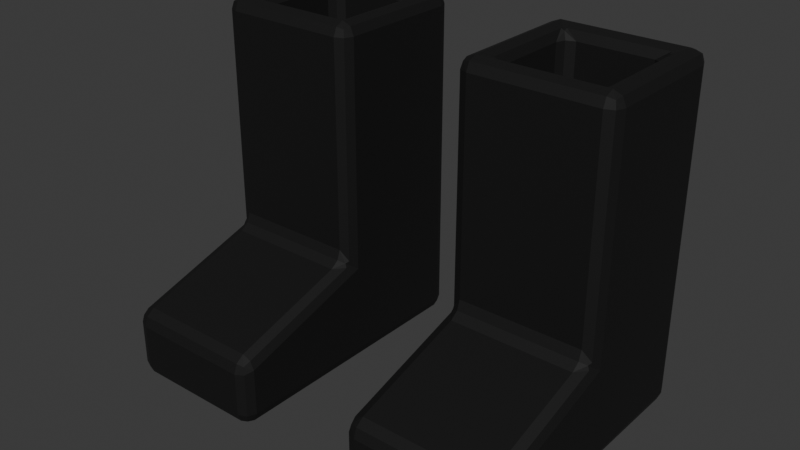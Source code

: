 # Source: Item_Boot_Leather_Black.blend  (saved by Blender 5.0.119; exported with 4.5.12 LTS)
import bpy
from mathutils import Matrix  # noqa: F401  (used for matrix-valued properties, if any)

bpy.ops.wm.read_factory_settings(use_empty=True)
scene = bpy.context.scene
scene.name = 'Scene'

# ---- collections
col_collection = bpy.data.collections.new('Collection'); scene.collection.children.link(col_collection)

# ---- materials (node trees are filled in below, after node groups)
mat_material = bpy.data.materials.new('Material')
mat_material.use_backface_culling_lightprobe_volume = False

# ---- material node trees
mat_material.use_nodes = True; mat_material.node_tree.nodes.clear()
_N = mat_material.node_tree.nodes; _L = mat_material.node_tree.links
n0 = _N.new('ShaderNodeBsdfPrincipled'); n0.name = 'Principled BSDF'; n0.location = (10, 300)
n0.inputs[0].default_value = (0.0, 0.0, 0.0, 1.0)
n0.inputs[2].default_value = 0.7569
n1 = _N.new('ShaderNodeOutputMaterial'); n1.name = 'Material Output'; n1.location = (300, 300)
_L.new(n0.outputs[0], n1.inputs[0])
n1.is_active_output = True

# ---- world
world_world = bpy.data.worlds.new('World'); scene.world = world_world
world_world.use_nodes = True; world_world.node_tree.nodes.clear()
_N = world_world.node_tree.nodes; _L = world_world.node_tree.links
n0 = _N.new('ShaderNodeOutputWorld'); n0.name = 'World Output'; n0.location = (300, 300)
n1 = _N.new('ShaderNodeBackground'); n1.name = 'Background'; n1.location = (10, 300)
n1.inputs[0].default_value = (0.05088, 0.05088, 0.05088, 1.0)
_L.new(n1.outputs[0], n0.inputs[0])
n0.is_active_output = True
world_world.color = (0.05088, 0.05088, 0.05088)
world_world.sun_shadow_jitter_overblur = 0.0

# ---- meshes
me_cube = bpy.data.meshes.new('Cube')
me_cube.from_pydata([(-2.795, -1.0, -2.182), (-2.464, -0.6692, 2.463), (-2.795, 1.0, -2.182), (-2.464, 0.6692, 2.463), (-0.7946, -1.0, -2.182), (-1.125, -0.6692, 2.463), (-0.7946, 1.0, -2.182), (-1.125, 0.6692, 2.463), (-2.795, -1.0, -0.6776), (-2.795, 1.0, -0.6776), (-0.7946, 1.0, -0.6776), (-0.7946, -1.0, -0.6776), (-0.7946, -2.895, -1.26), (-0.7946, -2.895, -2.182), (-2.795, -2.895, -2.182), (-2.795, -2.895, -1.26), (-2.795, -1.0, 2.463), (-2.795, 1.0, 2.463), (-0.7946, 1.0, 2.463), (-0.7946, -1.0, 2.463), (-2.464, -0.6692, 1.259), (-2.464, 0.6692, 1.259), (-1.125, 0.6692, 1.259), (-1.125, -0.6692, 1.259)], [], [(8, 16, 17, 9), (9, 17, 18, 10), (10, 18, 19, 11), (11, 19, 16, 8), (2, 6, 4, 0), (1, 5, 23, 20), (4, 11, 12, 13), (6, 10, 11, 4), (2, 9, 10, 6), (0, 8, 9, 2), (13, 12, 15, 14), (11, 8, 15, 12), (8, 0, 14, 15), (0, 4, 13, 14), (1, 3, 17, 16), (3, 7, 18, 17), (7, 5, 19, 18), (5, 1, 16, 19), (22, 21, 20, 23), (7, 3, 21, 22), (5, 7, 22, 23), (3, 1, 20, 21)])
_uv = me_cube.uv_layers.new(name='UVMap')
_uv.uv.foreach_set('vector', [0.456, 0.0, 0.625, 0.0, 0.625, 0.25, 0.456, 0.25, 0.456, 0.25, 0.625, 0.25, 0.625, 0.5, 0.456, 0.5, 0.456, 0.5, 0.625, 0.5, 0.625, 0.75, 0.456, 0.75, 0.456, 0.75, 0.625, 0.75, 0.625, 1.0, 0.456, 1.0, 0.125, 0.5, 0.375, 0.5, 0.375, 0.75, 0.125, 0.75, 0.8336, 0.7086, 0.6664, 0.7086, 0.6664, 0.7086, 0.8336, 0.7086, 0.375, 0.75, 0.456, 0.75, 0.456, 0.75, 0.375, 0.75, 0.375, 0.5, 0.456, 0.5, 0.456, 0.75, 0.375, 0.75, 0.375, 0.25, 0.456, 0.25, 0.456, 0.5, 0.375, 0.5, 0.375, 0.0, 0.456, 0.0, 0.456, 0.25, 0.375, 0.25, 0.375, 0.75, 0.456, 0.75, 0.456, 1.0, 0.375, 1.0, 0.456, 0.75, 0.456, 1.0, 0.456, 1.0, 0.456, 0.75, 0.456, 0.0, 0.375, 0.0, 0.375, 0.0, 0.456, 0.0, 0.125, 0.75, 0.375, 0.75, 0.375, 0.75, 0.125, 0.75, 0.8336, 0.7086, 0.8336, 0.5414, 0.875, 0.5, 0.875, 0.75, 0.8336, 0.5414, 0.6664, 0.5414, 0.625, 0.5, 0.875, 0.5, 0.6664, 0.5414, 0.6664, 0.7086, 0.625, 0.75, 0.625, 0.5, 0.6664, 0.7086, 0.8336, 0.7086, 0.875, 0.75, 0.625, 0.75, 0.6664, 0.5414, 0.8336, 0.5414, 0.8336, 0.7086, 0.6664, 0.7086, 0.6664, 0.5414, 0.8336, 0.5414, 0.8336, 0.5414, 0.6664, 0.5414, 0.6664, 0.7086, 0.6664, 0.5414, 0.6664, 0.5414, 0.6664, 0.7086, 0.8336, 0.5414, 0.8336, 0.7086, 0.8336, 0.7086, 0.8336, 0.5414])
me_cube.materials.append(mat_material)
me_cube.update()

# ---- objects
ob_cube = bpy.data.objects.new('Cube', me_cube)

# ---- transforms, parenting, visibility, modifiers, constraints
ob_cube.location = (0.0, 0.0, 0.0)
ob_cube.scale = (0.2553, 0.2553, 0.2553)
_m = ob_cube.modifiers.new('Mirror', 'MIRROR')
_m = ob_cube.modifiers.new('Bevel', 'BEVEL')
_m.width = 0.75
_m.width_pct = 0.75
_m.segments = 2

# ---- collection membership
col_collection.objects.link(ob_cube)

# ---- scene / render settings (as saved in the file)
scene.frame_start = 1; scene.frame_end = 250; scene.frame_set(1)
scene.render.engine = 'BLENDER_EEVEE_NEXT'
scene.render.bake_bias = 0.0
scene.render.bake_samples = 0
bpy.context.view_layer.update()

# ---- added for rendering (the .blend has no active camera and no usable light): camera, sun
cam_auto = bpy.data.cameras.new('AutoCamera')
cam_auto.lens = 50.0
cam_auto.sensor_width = 36.0
cam_auto.clip_end = 1000.0
ob_auto_camera = bpy.data.objects.new('AutoCamera', cam_auto)
scene.collection.objects.link(ob_auto_camera)
ob_auto_camera.location = (1.94753, -2.57891, 1.59386)
ob_auto_camera.rotation_euler = (1.09748, -7.21219e-08, 0.694738)
scene.camera = ob_auto_camera
light_auto_sun = bpy.data.lights.new('AutoSun', 'SUN')
light_auto_sun.energy = 3.0
light_auto_sun.angle = 0.0523599
ob_auto_sun = bpy.data.objects.new('AutoSun', light_auto_sun)
scene.collection.objects.link(ob_auto_sun)
ob_auto_sun.rotation_euler = (0.872665, 0.174533, 0.523599)
bpy.context.view_layer.update()
